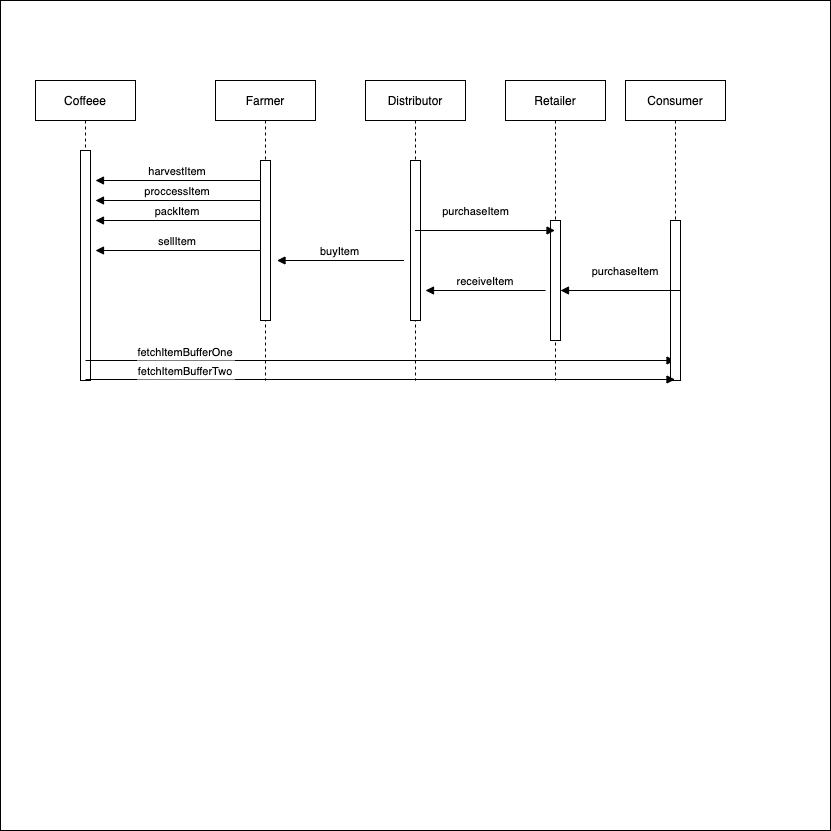

The diagram above was exported from draw.io. Its source (the exported page's mxGraphModel, read from the mxfile embedded in the PNG):
<mxGraphModel dx="1213" dy="722" grid="1" gridSize="10" guides="1" tooltips="1" connect="1" arrows="1" fold="1" page="1" pageScale="1" pageWidth="850" pageHeight="1100" math="0" shadow="0">
  <root>
    <mxCell id="0" />
    <mxCell id="1" parent="0" />
    <mxCell id="FITdrWRlrCeyOG0V7Fs2-22" value="" style="whiteSpace=wrap;html=1;aspect=fixed;" vertex="1" parent="1">
      <mxGeometry x="15" width="830" height="830" as="geometry" />
    </mxCell>
    <mxCell id="3nuBFxr9cyL0pnOWT2aG-1" value="Coffeee" style="shape=umlLifeline;perimeter=lifelinePerimeter;container=1;collapsible=0;recursiveResize=0;rounded=0;shadow=0;strokeWidth=1;" parent="1" vertex="1">
      <mxGeometry x="50" y="80" width="100" height="300" as="geometry" />
    </mxCell>
    <mxCell id="3nuBFxr9cyL0pnOWT2aG-2" value="" style="points=[];perimeter=orthogonalPerimeter;rounded=0;shadow=0;strokeWidth=1;" parent="3nuBFxr9cyL0pnOWT2aG-1" vertex="1">
      <mxGeometry x="45" y="70" width="10" height="230" as="geometry" />
    </mxCell>
    <mxCell id="3nuBFxr9cyL0pnOWT2aG-5" value="Farmer" style="shape=umlLifeline;perimeter=lifelinePerimeter;container=1;collapsible=0;recursiveResize=0;rounded=0;shadow=0;strokeWidth=1;" parent="1" vertex="1">
      <mxGeometry x="230" y="80" width="100" height="300" as="geometry" />
    </mxCell>
    <mxCell id="3nuBFxr9cyL0pnOWT2aG-6" value="" style="points=[];perimeter=orthogonalPerimeter;rounded=0;shadow=0;strokeWidth=1;" parent="3nuBFxr9cyL0pnOWT2aG-5" vertex="1">
      <mxGeometry x="45" y="80" width="10" height="160" as="geometry" />
    </mxCell>
    <mxCell id="FITdrWRlrCeyOG0V7Fs2-5" value="packItem" style="verticalAlign=bottom;endArrow=block;entryX=1;entryY=0;shadow=0;strokeWidth=1;" edge="1" parent="3nuBFxr9cyL0pnOWT2aG-5">
      <mxGeometry relative="1" as="geometry">
        <mxPoint x="45" y="140" as="sourcePoint" />
        <mxPoint x="-120" y="140" as="targetPoint" />
      </mxGeometry>
    </mxCell>
    <mxCell id="FITdrWRlrCeyOG0V7Fs2-17" value="fetchItemBufferOne" style="verticalAlign=bottom;endArrow=block;shadow=0;strokeWidth=1;" edge="1" parent="3nuBFxr9cyL0pnOWT2aG-5">
      <mxGeometry x="-0.6607" y="-1" relative="1" as="geometry">
        <mxPoint x="-130" y="280" as="sourcePoint" />
        <mxPoint x="459.5" y="280" as="targetPoint" />
        <mxPoint as="offset" />
      </mxGeometry>
    </mxCell>
    <mxCell id="3nuBFxr9cyL0pnOWT2aG-9" value="proccessItem" style="verticalAlign=bottom;endArrow=block;entryX=1;entryY=0;shadow=0;strokeWidth=1;" parent="1" source="3nuBFxr9cyL0pnOWT2aG-6" edge="1">
      <mxGeometry relative="1" as="geometry">
        <mxPoint x="170" y="200" as="sourcePoint" />
        <mxPoint x="110" y="200" as="targetPoint" />
      </mxGeometry>
    </mxCell>
    <mxCell id="FITdrWRlrCeyOG0V7Fs2-1" value="Distributor" style="shape=umlLifeline;perimeter=lifelinePerimeter;container=1;collapsible=0;recursiveResize=0;rounded=0;shadow=0;strokeWidth=1;" vertex="1" parent="1">
      <mxGeometry x="380" y="80" width="100" height="300" as="geometry" />
    </mxCell>
    <mxCell id="FITdrWRlrCeyOG0V7Fs2-2" value="" style="points=[];perimeter=orthogonalPerimeter;rounded=0;shadow=0;strokeWidth=1;" vertex="1" parent="FITdrWRlrCeyOG0V7Fs2-1">
      <mxGeometry x="45" y="80" width="10" height="160" as="geometry" />
    </mxCell>
    <mxCell id="FITdrWRlrCeyOG0V7Fs2-8" value="buyItem" style="verticalAlign=bottom;endArrow=block;entryX=1;entryY=0;shadow=0;strokeWidth=1;" edge="1" parent="FITdrWRlrCeyOG0V7Fs2-1">
      <mxGeometry relative="1" as="geometry">
        <mxPoint x="38.5" y="180" as="sourcePoint" />
        <mxPoint x="-88.5" y="180" as="targetPoint" />
      </mxGeometry>
    </mxCell>
    <mxCell id="FITdrWRlrCeyOG0V7Fs2-3" value="Retailer" style="shape=umlLifeline;perimeter=lifelinePerimeter;container=1;collapsible=0;recursiveResize=0;rounded=0;shadow=0;strokeWidth=1;" vertex="1" parent="1">
      <mxGeometry x="520" y="80" width="100" height="300" as="geometry" />
    </mxCell>
    <mxCell id="FITdrWRlrCeyOG0V7Fs2-4" value="" style="points=[];perimeter=orthogonalPerimeter;rounded=0;shadow=0;strokeWidth=1;" vertex="1" parent="FITdrWRlrCeyOG0V7Fs2-3">
      <mxGeometry x="45" y="140" width="10" height="120" as="geometry" />
    </mxCell>
    <mxCell id="FITdrWRlrCeyOG0V7Fs2-6" value="sellItem" style="verticalAlign=bottom;endArrow=block;entryX=1;entryY=0;shadow=0;strokeWidth=1;" edge="1" parent="1">
      <mxGeometry relative="1" as="geometry">
        <mxPoint x="275" y="250" as="sourcePoint" />
        <mxPoint x="110" y="250" as="targetPoint" />
      </mxGeometry>
    </mxCell>
    <mxCell id="FITdrWRlrCeyOG0V7Fs2-7" value="harvestItem" style="verticalAlign=bottom;endArrow=block;entryX=1;entryY=0;shadow=0;strokeWidth=1;" edge="1" parent="1">
      <mxGeometry relative="1" as="geometry">
        <mxPoint x="275" y="180" as="sourcePoint" />
        <mxPoint x="110" y="180" as="targetPoint" />
      </mxGeometry>
    </mxCell>
    <mxCell id="FITdrWRlrCeyOG0V7Fs2-9" value="receiveItem" style="verticalAlign=bottom;endArrow=block;entryX=1;entryY=0;shadow=0;strokeWidth=1;" edge="1" parent="1">
      <mxGeometry relative="1" as="geometry">
        <mxPoint x="560" y="290" as="sourcePoint" />
        <mxPoint x="440" y="290" as="targetPoint" />
      </mxGeometry>
    </mxCell>
    <mxCell id="FITdrWRlrCeyOG0V7Fs2-12" value="Consumer" style="shape=umlLifeline;perimeter=lifelinePerimeter;container=1;collapsible=0;recursiveResize=0;rounded=0;shadow=0;strokeWidth=1;" vertex="1" parent="1">
      <mxGeometry x="640" y="80" width="100" height="300" as="geometry" />
    </mxCell>
    <mxCell id="FITdrWRlrCeyOG0V7Fs2-13" value="" style="points=[];perimeter=orthogonalPerimeter;rounded=0;shadow=0;strokeWidth=1;" vertex="1" parent="FITdrWRlrCeyOG0V7Fs2-12">
      <mxGeometry x="45" y="140" width="10" height="160" as="geometry" />
    </mxCell>
    <mxCell id="FITdrWRlrCeyOG0V7Fs2-14" value="purchaseItem" style="verticalAlign=bottom;endArrow=block;entryX=1;entryY=0;shadow=0;strokeWidth=1;" edge="1" parent="FITdrWRlrCeyOG0V7Fs2-12">
      <mxGeometry x="-0.0833" y="-10" relative="1" as="geometry">
        <mxPoint x="55" y="210" as="sourcePoint" />
        <mxPoint x="-65" y="210" as="targetPoint" />
        <mxPoint as="offset" />
      </mxGeometry>
    </mxCell>
    <mxCell id="FITdrWRlrCeyOG0V7Fs2-15" value="purchaseItem" style="verticalAlign=bottom;endArrow=block;shadow=0;strokeWidth=1;" edge="1" parent="1" source="FITdrWRlrCeyOG0V7Fs2-1" target="FITdrWRlrCeyOG0V7Fs2-3">
      <mxGeometry x="-0.1357" y="10" relative="1" as="geometry">
        <mxPoint x="560" y="250" as="sourcePoint" />
        <mxPoint x="440" y="250" as="targetPoint" />
        <mxPoint as="offset" />
      </mxGeometry>
    </mxCell>
    <mxCell id="FITdrWRlrCeyOG0V7Fs2-16" value="fetchItemBufferTwo" style="verticalAlign=bottom;endArrow=block;shadow=0;strokeWidth=1;" edge="1" parent="1" target="FITdrWRlrCeyOG0V7Fs2-12">
      <mxGeometry x="-0.6607" y="-1" relative="1" as="geometry">
        <mxPoint x="100" y="379" as="sourcePoint" />
        <mxPoint x="240" y="379" as="targetPoint" />
        <mxPoint as="offset" />
      </mxGeometry>
    </mxCell>
  </root>
</mxGraphModel>